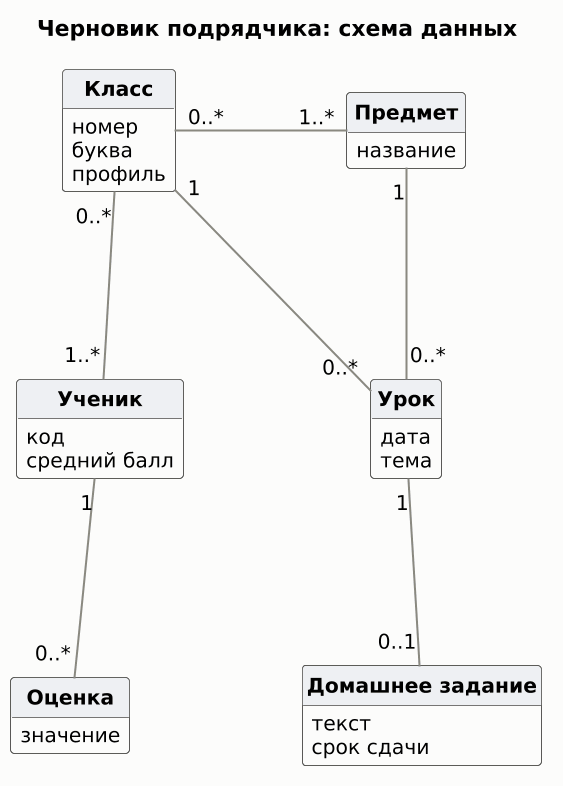

The diagram above was rendered by PlantUML. Its source (embedded in the PNG):
@startuml
skinparam dpi 150
skinparam shadowing false
skinparam defaultFontName DejaVu Sans
skinparam defaultFontSize 13
skinparam backgroundColor #FCFCFB
skinparam ArrowColor #8A8980
skinparam ArrowThickness 1.3
skinparam class {
  BackgroundColor #FFFFFF
  BorderColor #52514E
  HeaderBackgroundColor #EEF0F3
  FontStyle bold
}
skinparam usecase {
  BackgroundColor #EEF0F3
  BorderColor #52514E
}
skinparam actor {
  BorderColor #0B0B0B
  BackgroundColor #FFFFFF
}
skinparam rectangle {
  BorderColor #52514E
  BackgroundColor #FFFFFF
  FontStyle bold
}
skinparam legendBackgroundColor #FCFCFB

hide circle
hide empty methods
title Черновик подрядчика: схема данных
class "Класс" as cls {
  номер
  буква
  профиль
}
class "Предмет" as subject {
  название
}
class "Ученик" as student {
  код
  средний балл
}
class "Урок" as lesson {
  дата
  тема
}
class "Оценка" as grade {
  значение
}
class "Домашнее задание" as homework {
  текст
  срок сдачи
}
skinparam nodesep 110
skinparam ranksep 120
cls "0..*" -right- "1..*" subject
cls "0..*" -down- "1..*" student
cls "1" -down- "0..*" lesson
subject "1" -down- "0..*" lesson
student "1" -down- "0..*" grade
lesson "1" -down- "0..1" homework
@enduml